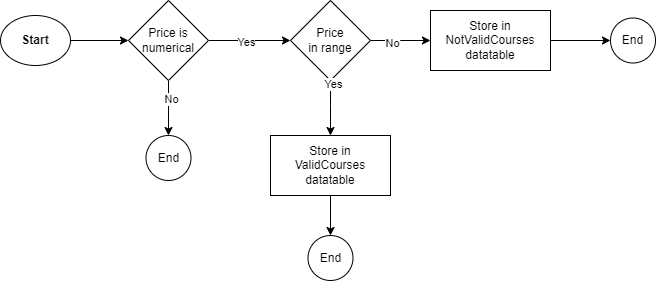

The diagram above was exported from draw.io. Its source (the exported page's mxGraphModel, read from the mxfile embedded in the PNG):
<mxGraphModel dx="880" dy="421" grid="1" gridSize="10" guides="1" tooltips="1" connect="1" arrows="1" fold="1" page="1" pageScale="1" pageWidth="850" pageHeight="1100" math="0" shadow="0">
  <root>
    <mxCell id="0" />
    <mxCell id="1" parent="0" />
    <mxCell id="tNN5RJYZr4rXLfdelZjN-3" value="" style="edgeStyle=orthogonalEdgeStyle;rounded=0;orthogonalLoop=1;jettySize=auto;html=1;entryX=0;entryY=0.5;entryDx=0;entryDy=0;" parent="1" source="tNN5RJYZr4rXLfdelZjN-1" target="ll2iRy2sGzHEadrE5xE2-1" edge="1">
      <mxGeometry relative="1" as="geometry">
        <mxPoint x="125" y="135" as="targetPoint" />
      </mxGeometry>
    </mxCell>
    <mxCell id="tNN5RJYZr4rXLfdelZjN-1" value="&lt;b&gt;Start&lt;/b&gt;" style="ellipse;whiteSpace=wrap;html=1;" parent="1" vertex="1">
      <mxGeometry y="110" width="70" height="50" as="geometry" />
    </mxCell>
    <mxCell id="tNN5RJYZr4rXLfdelZjN-15" style="edgeStyle=orthogonalEdgeStyle;rounded=0;orthogonalLoop=1;jettySize=auto;html=1;entryX=0.5;entryY=0;entryDx=0;entryDy=0;exitX=0.5;exitY=1;exitDx=0;exitDy=0;" parent="1" source="ll2iRy2sGzHEadrE5xE2-1" target="tNN5RJYZr4rXLfdelZjN-14" edge="1">
      <mxGeometry relative="1" as="geometry">
        <mxPoint x="155" y="175" as="sourcePoint" />
      </mxGeometry>
    </mxCell>
    <mxCell id="ll2iRy2sGzHEadrE5xE2-4" value="No" style="edgeLabel;html=1;align=center;verticalAlign=middle;resizable=0;points=[];" vertex="1" connectable="0" parent="tNN5RJYZr4rXLfdelZjN-15">
      <mxGeometry x="-0.3455" y="2" relative="1" as="geometry">
        <mxPoint as="offset" />
      </mxGeometry>
    </mxCell>
    <mxCell id="tNN5RJYZr4rXLfdelZjN-9" value="" style="edgeStyle=orthogonalEdgeStyle;rounded=0;orthogonalLoop=1;jettySize=auto;html=1;" parent="1" source="tNN5RJYZr4rXLfdelZjN-4" edge="1">
      <mxGeometry relative="1" as="geometry">
        <mxPoint x="430" y="135" as="targetPoint" />
      </mxGeometry>
    </mxCell>
    <mxCell id="tNN5RJYZr4rXLfdelZjN-10" value="No" style="edgeLabel;html=1;align=center;verticalAlign=middle;resizable=0;points=[];" parent="tNN5RJYZr4rXLfdelZjN-9" connectable="0" vertex="1">
      <mxGeometry x="-0.3" y="-2" relative="1" as="geometry">
        <mxPoint as="offset" />
      </mxGeometry>
    </mxCell>
    <mxCell id="tNN5RJYZr4rXLfdelZjN-4" value="Price &lt;br&gt;in range" style="rhombus;whiteSpace=wrap;html=1;" parent="1" vertex="1">
      <mxGeometry x="290" y="95" width="80" height="80" as="geometry" />
    </mxCell>
    <mxCell id="tNN5RJYZr4rXLfdelZjN-12" value="" style="edgeStyle=orthogonalEdgeStyle;rounded=0;orthogonalLoop=1;jettySize=auto;html=1;" parent="1" source="vMUpB2_HLaHdxjh_kjWp-4" target="tNN5RJYZr4rXLfdelZjN-11" edge="1">
      <mxGeometry relative="1" as="geometry">
        <mxPoint x="500" y="135" as="sourcePoint" />
      </mxGeometry>
    </mxCell>
    <mxCell id="tNN5RJYZr4rXLfdelZjN-11" value="End" style="ellipse;whiteSpace=wrap;html=1;" parent="1" vertex="1">
      <mxGeometry x="610" y="112.5" width="45" height="45" as="geometry" />
    </mxCell>
    <mxCell id="tNN5RJYZr4rXLfdelZjN-14" value="End" style="ellipse;whiteSpace=wrap;html=1;" parent="1" vertex="1">
      <mxGeometry x="145.5" y="230" width="45" height="45" as="geometry" />
    </mxCell>
    <mxCell id="vMUpB2_HLaHdxjh_kjWp-2" value="" style="edgeStyle=orthogonalEdgeStyle;rounded=0;orthogonalLoop=1;jettySize=auto;html=1;entryX=0.5;entryY=0;entryDx=0;entryDy=0;" parent="1" source="tNN5RJYZr4rXLfdelZjN-4" target="vMUpB2_HLaHdxjh_kjWp-1" edge="1">
      <mxGeometry relative="1" as="geometry">
        <Array as="points">
          <mxPoint x="330" y="200" />
          <mxPoint x="330" y="200" />
        </Array>
        <mxPoint x="330" y="175" as="sourcePoint" />
        <mxPoint x="185" y="175" as="targetPoint" />
      </mxGeometry>
    </mxCell>
    <mxCell id="vMUpB2_HLaHdxjh_kjWp-3" value="Yes" style="edgeLabel;html=1;align=center;verticalAlign=middle;resizable=0;points=[];" parent="vMUpB2_HLaHdxjh_kjWp-2" connectable="0" vertex="1">
      <mxGeometry x="-0.9027" y="2" relative="1" as="geometry">
        <mxPoint as="offset" />
      </mxGeometry>
    </mxCell>
    <mxCell id="ll2iRy2sGzHEadrE5xE2-6" value="" style="edgeStyle=orthogonalEdgeStyle;rounded=0;orthogonalLoop=1;jettySize=auto;html=1;" edge="1" parent="1" source="vMUpB2_HLaHdxjh_kjWp-1" target="ll2iRy2sGzHEadrE5xE2-5">
      <mxGeometry relative="1" as="geometry" />
    </mxCell>
    <mxCell id="vMUpB2_HLaHdxjh_kjWp-1" value="Store in &lt;br&gt;ValidCourses&lt;br&gt;datatable" style="whiteSpace=wrap;html=1;" parent="1" vertex="1">
      <mxGeometry x="270" y="230" width="120" height="60" as="geometry" />
    </mxCell>
    <mxCell id="vMUpB2_HLaHdxjh_kjWp-5" value="" style="edgeStyle=orthogonalEdgeStyle;rounded=0;orthogonalLoop=1;jettySize=auto;html=1;" parent="1" target="vMUpB2_HLaHdxjh_kjWp-4" edge="1">
      <mxGeometry relative="1" as="geometry">
        <mxPoint x="500" y="135" as="sourcePoint" />
        <mxPoint x="610" y="135" as="targetPoint" />
      </mxGeometry>
    </mxCell>
    <mxCell id="vMUpB2_HLaHdxjh_kjWp-4" value="Store in NotValidCourses&lt;br&gt;datatable" style="whiteSpace=wrap;html=1;" parent="1" vertex="1">
      <mxGeometry x="430" y="105" width="120" height="60" as="geometry" />
    </mxCell>
    <mxCell id="ll2iRy2sGzHEadrE5xE2-2" value="" style="edgeStyle=orthogonalEdgeStyle;rounded=0;orthogonalLoop=1;jettySize=auto;html=1;" edge="1" parent="1" source="ll2iRy2sGzHEadrE5xE2-1" target="tNN5RJYZr4rXLfdelZjN-4">
      <mxGeometry relative="1" as="geometry" />
    </mxCell>
    <mxCell id="ll2iRy2sGzHEadrE5xE2-3" value="Yes" style="edgeLabel;html=1;align=center;verticalAlign=middle;resizable=0;points=[];" vertex="1" connectable="0" parent="ll2iRy2sGzHEadrE5xE2-2">
      <mxGeometry x="-0.0976" y="-1" relative="1" as="geometry">
        <mxPoint as="offset" />
      </mxGeometry>
    </mxCell>
    <mxCell id="ll2iRy2sGzHEadrE5xE2-1" value="Price is numerical" style="rhombus;whiteSpace=wrap;html=1;" vertex="1" parent="1">
      <mxGeometry x="128" y="95" width="80" height="80" as="geometry" />
    </mxCell>
    <mxCell id="ll2iRy2sGzHEadrE5xE2-5" value="End" style="ellipse;whiteSpace=wrap;html=1;" vertex="1" parent="1">
      <mxGeometry x="307.5" y="330" width="45" height="45" as="geometry" />
    </mxCell>
  </root>
</mxGraphModel>